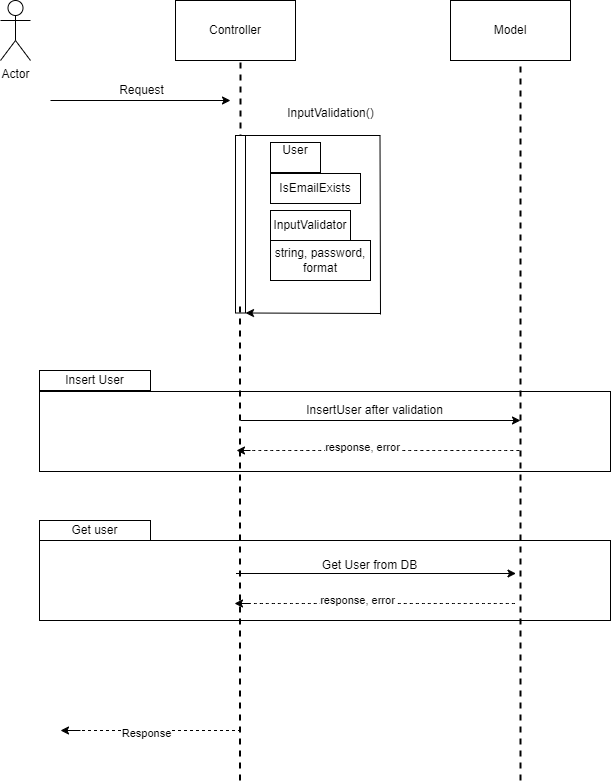

The diagram above was exported from draw.io. Its source (the exported page's mxGraphModel, read from the mxfile embedded in the PNG):
<mxGraphModel dx="880" dy="468" grid="1" gridSize="10" guides="1" tooltips="1" connect="1" arrows="1" fold="1" page="1" pageScale="1" pageWidth="850" pageHeight="1100" math="0" shadow="0">
  <root>
    <mxCell id="0" />
    <mxCell id="1" parent="0" />
    <mxCell id="TqfI2V8RRf9nkgFrf8wX-30" value="" style="rounded=0;whiteSpace=wrap;html=1;" vertex="1" parent="1">
      <mxGeometry x="169" y="600" width="571" height="80" as="geometry" />
    </mxCell>
    <mxCell id="TqfI2V8RRf9nkgFrf8wX-22" value="" style="rounded=0;whiteSpace=wrap;html=1;" vertex="1" parent="1">
      <mxGeometry x="169" y="451" width="571" height="80" as="geometry" />
    </mxCell>
    <mxCell id="TqfI2V8RRf9nkgFrf8wX-1" value="Actor" style="shape=umlActor;verticalLabelPosition=bottom;verticalAlign=top;html=1;outlineConnect=0;" vertex="1" parent="1">
      <mxGeometry x="130" y="60" width="30" height="60" as="geometry" />
    </mxCell>
    <mxCell id="TqfI2V8RRf9nkgFrf8wX-2" value="&lt;div&gt;Controller&lt;/div&gt;" style="rounded=0;whiteSpace=wrap;html=1;" vertex="1" parent="1">
      <mxGeometry x="305" y="60" width="120" height="60" as="geometry" />
    </mxCell>
    <mxCell id="TqfI2V8RRf9nkgFrf8wX-3" value="Model" style="rounded=0;whiteSpace=wrap;html=1;" vertex="1" parent="1">
      <mxGeometry x="580" y="60" width="120" height="60" as="geometry" />
    </mxCell>
    <mxCell id="TqfI2V8RRf9nkgFrf8wX-4" value="" style="endArrow=classic;html=1;rounded=0;exitX=1;exitY=1;exitDx=0;exitDy=0;exitPerimeter=0;" edge="1" parent="1">
      <mxGeometry width="50" height="50" relative="1" as="geometry">
        <mxPoint x="180" y="160" as="sourcePoint" />
        <mxPoint x="360" y="160" as="targetPoint" />
      </mxGeometry>
    </mxCell>
    <mxCell id="TqfI2V8RRf9nkgFrf8wX-5" value="" style="endArrow=none;dashed=1;html=1;strokeWidth=2;rounded=0;" edge="1" parent="1">
      <mxGeometry width="50" height="50" relative="1" as="geometry">
        <mxPoint x="370" y="200" as="sourcePoint" />
        <mxPoint x="370" y="120" as="targetPoint" />
      </mxGeometry>
    </mxCell>
    <mxCell id="TqfI2V8RRf9nkgFrf8wX-6" value="Request&lt;div&gt;&lt;br&gt;&lt;/div&gt;" style="text;html=1;align=center;verticalAlign=middle;resizable=0;points=[];autosize=1;strokeColor=none;fillColor=none;" vertex="1" parent="1">
      <mxGeometry x="236" y="137" width="70" height="40" as="geometry" />
    </mxCell>
    <mxCell id="TqfI2V8RRf9nkgFrf8wX-7" value="" style="rounded=0;whiteSpace=wrap;html=1;rotation=90;" vertex="1" parent="1">
      <mxGeometry x="281.25" y="278.75" width="177.5" height="10" as="geometry" />
    </mxCell>
    <mxCell id="TqfI2V8RRf9nkgFrf8wX-10" value="" style="endArrow=classic;html=1;rounded=0;entryX=1;entryY=0;entryDx=0;entryDy=0;" edge="1" parent="1" target="TqfI2V8RRf9nkgFrf8wX-7">
      <mxGeometry width="50" height="50" relative="1" as="geometry">
        <mxPoint x="510" y="373" as="sourcePoint" />
        <mxPoint x="665" y="290" as="targetPoint" />
      </mxGeometry>
    </mxCell>
    <mxCell id="TqfI2V8RRf9nkgFrf8wX-11" value="" style="endArrow=none;html=1;rounded=0;exitX=0;exitY=0;exitDx=0;exitDy=0;" edge="1" parent="1" source="TqfI2V8RRf9nkgFrf8wX-7">
      <mxGeometry width="50" height="50" relative="1" as="geometry">
        <mxPoint x="400" y="200" as="sourcePoint" />
        <mxPoint x="510" y="195" as="targetPoint" />
      </mxGeometry>
    </mxCell>
    <mxCell id="TqfI2V8RRf9nkgFrf8wX-13" value="" style="endArrow=none;html=1;rounded=0;exitX=0.95;exitY=1.178;exitDx=0;exitDy=0;exitPerimeter=0;" edge="1" parent="1">
      <mxGeometry width="50" height="50" relative="1" as="geometry">
        <mxPoint x="509.5" y="195.33999999999997" as="sourcePoint" />
        <mxPoint x="510" y="374" as="targetPoint" />
      </mxGeometry>
    </mxCell>
    <mxCell id="TqfI2V8RRf9nkgFrf8wX-14" value="InputValidation()" style="text;html=1;align=center;verticalAlign=middle;resizable=0;points=[];autosize=1;strokeColor=none;fillColor=none;" vertex="1" parent="1">
      <mxGeometry x="405" y="158" width="110" height="30" as="geometry" />
    </mxCell>
    <mxCell id="TqfI2V8RRf9nkgFrf8wX-15" value="User&lt;div&gt;&lt;br&gt;&lt;/div&gt;" style="rounded=0;whiteSpace=wrap;html=1;" vertex="1" parent="1">
      <mxGeometry x="400" y="202" width="50" height="30" as="geometry" />
    </mxCell>
    <mxCell id="TqfI2V8RRf9nkgFrf8wX-16" value="&lt;div&gt;IsEmailExists&lt;/div&gt;" style="rounded=0;whiteSpace=wrap;html=1;" vertex="1" parent="1">
      <mxGeometry x="400" y="233" width="90" height="30" as="geometry" />
    </mxCell>
    <mxCell id="TqfI2V8RRf9nkgFrf8wX-17" value="&lt;div&gt;InputValidator&lt;/div&gt;" style="rounded=0;whiteSpace=wrap;html=1;" vertex="1" parent="1">
      <mxGeometry x="400" y="270" width="80" height="30" as="geometry" />
    </mxCell>
    <mxCell id="TqfI2V8RRf9nkgFrf8wX-18" value="&lt;div&gt;string, password, format&lt;/div&gt;" style="rounded=0;whiteSpace=wrap;html=1;" vertex="1" parent="1">
      <mxGeometry x="400" y="300" width="100" height="40" as="geometry" />
    </mxCell>
    <mxCell id="TqfI2V8RRf9nkgFrf8wX-19" value="Insert User" style="rounded=0;whiteSpace=wrap;html=1;" vertex="1" parent="1">
      <mxGeometry x="169" y="430" width="111" height="20" as="geometry" />
    </mxCell>
    <mxCell id="TqfI2V8RRf9nkgFrf8wX-20" value="" style="endArrow=none;dashed=1;html=1;strokeWidth=2;rounded=0;" edge="1" parent="1">
      <mxGeometry width="50" height="50" relative="1" as="geometry">
        <mxPoint x="650" y="840" as="sourcePoint" />
        <mxPoint x="650" y="120" as="targetPoint" />
      </mxGeometry>
    </mxCell>
    <mxCell id="TqfI2V8RRf9nkgFrf8wX-21" value="" style="endArrow=none;dashed=1;html=1;strokeWidth=2;rounded=0;" edge="1" parent="1">
      <mxGeometry width="50" height="50" relative="1" as="geometry">
        <mxPoint x="369.5" y="840" as="sourcePoint" />
        <mxPoint x="369.5" y="360" as="targetPoint" />
      </mxGeometry>
    </mxCell>
    <mxCell id="TqfI2V8RRf9nkgFrf8wX-23" value="" style="endArrow=classic;html=1;rounded=0;" edge="1" parent="1">
      <mxGeometry width="50" height="50" relative="1" as="geometry">
        <mxPoint x="370" y="480" as="sourcePoint" />
        <mxPoint x="650" y="480" as="targetPoint" />
      </mxGeometry>
    </mxCell>
    <mxCell id="TqfI2V8RRf9nkgFrf8wX-25" value="" style="endArrow=left;dashed=1;html=1;rounded=0;curved=1;" edge="1" parent="1">
      <mxGeometry width="50" height="50" relative="1" as="geometry">
        <mxPoint x="370" y="510" as="sourcePoint" />
        <mxPoint x="650" y="510" as="targetPoint" />
      </mxGeometry>
    </mxCell>
    <mxCell id="TqfI2V8RRf9nkgFrf8wX-26" value="response, error" style="edgeLabel;html=1;align=center;verticalAlign=middle;resizable=0;points=[];" vertex="1" connectable="0" parent="TqfI2V8RRf9nkgFrf8wX-25">
      <mxGeometry x="-0.1357" y="4" relative="1" as="geometry">
        <mxPoint as="offset" />
      </mxGeometry>
    </mxCell>
    <mxCell id="TqfI2V8RRf9nkgFrf8wX-24" value="InsertUser after validation&lt;div&gt;&lt;br&gt;&lt;/div&gt;" style="text;html=1;align=center;verticalAlign=middle;resizable=0;points=[];autosize=1;strokeColor=none;fillColor=none;" vertex="1" parent="1">
      <mxGeometry x="424" y="457" width="160" height="40" as="geometry" />
    </mxCell>
    <mxCell id="TqfI2V8RRf9nkgFrf8wX-28" value="" style="endArrow=classic;html=1;rounded=0;" edge="1" parent="1">
      <mxGeometry width="50" height="50" relative="1" as="geometry">
        <mxPoint x="380" y="510" as="sourcePoint" />
        <mxPoint x="366" y="510" as="targetPoint" />
      </mxGeometry>
    </mxCell>
    <mxCell id="TqfI2V8RRf9nkgFrf8wX-29" value="Get user" style="rounded=0;whiteSpace=wrap;html=1;" vertex="1" parent="1">
      <mxGeometry x="169" y="580" width="111" height="20" as="geometry" />
    </mxCell>
    <mxCell id="TqfI2V8RRf9nkgFrf8wX-33" value="" style="endArrow=left;dashed=1;html=1;rounded=0;curved=1;" edge="1" parent="1">
      <mxGeometry width="50" height="50" relative="1" as="geometry">
        <mxPoint x="365.5" y="663" as="sourcePoint" />
        <mxPoint x="645.5" y="663" as="targetPoint" />
      </mxGeometry>
    </mxCell>
    <mxCell id="TqfI2V8RRf9nkgFrf8wX-34" value="response, error" style="edgeLabel;html=1;align=center;verticalAlign=middle;resizable=0;points=[];" vertex="1" connectable="0" parent="TqfI2V8RRf9nkgFrf8wX-33">
      <mxGeometry x="-0.1357" y="4" relative="1" as="geometry">
        <mxPoint as="offset" />
      </mxGeometry>
    </mxCell>
    <mxCell id="TqfI2V8RRf9nkgFrf8wX-35" value="" style="endArrow=classic;html=1;rounded=0;" edge="1" parent="1">
      <mxGeometry width="50" height="50" relative="1" as="geometry">
        <mxPoint x="365.5" y="633" as="sourcePoint" />
        <mxPoint x="645.5" y="633" as="targetPoint" />
      </mxGeometry>
    </mxCell>
    <mxCell id="TqfI2V8RRf9nkgFrf8wX-36" value="Get User from DB" style="text;html=1;align=center;verticalAlign=middle;resizable=0;points=[];autosize=1;strokeColor=none;fillColor=none;" vertex="1" parent="1">
      <mxGeometry x="438.5" y="610" width="120" height="30" as="geometry" />
    </mxCell>
    <mxCell id="TqfI2V8RRf9nkgFrf8wX-38" value="" style="endArrow=classic;html=1;rounded=0;" edge="1" parent="1">
      <mxGeometry width="50" height="50" relative="1" as="geometry">
        <mxPoint x="380" y="663" as="sourcePoint" />
        <mxPoint x="364" y="663" as="targetPoint" />
      </mxGeometry>
    </mxCell>
    <mxCell id="TqfI2V8RRf9nkgFrf8wX-40" value="" style="endArrow=none;dashed=1;html=1;rounded=0;" edge="1" parent="1">
      <mxGeometry width="50" height="50" relative="1" as="geometry">
        <mxPoint x="199.5" y="790" as="sourcePoint" />
        <mxPoint x="370" y="790" as="targetPoint" />
      </mxGeometry>
    </mxCell>
    <mxCell id="TqfI2V8RRf9nkgFrf8wX-44" value="Response" style="edgeLabel;html=1;align=center;verticalAlign=middle;resizable=0;points=[];" vertex="1" connectable="0" parent="TqfI2V8RRf9nkgFrf8wX-40">
      <mxGeometry x="-0.1105" y="-2" relative="1" as="geometry">
        <mxPoint as="offset" />
      </mxGeometry>
    </mxCell>
    <mxCell id="TqfI2V8RRf9nkgFrf8wX-41" value="" style="endArrow=classic;html=1;rounded=0;" edge="1" parent="1">
      <mxGeometry width="50" height="50" relative="1" as="geometry">
        <mxPoint x="210" y="790" as="sourcePoint" />
        <mxPoint x="190" y="790" as="targetPoint" />
      </mxGeometry>
    </mxCell>
  </root>
</mxGraphModel>